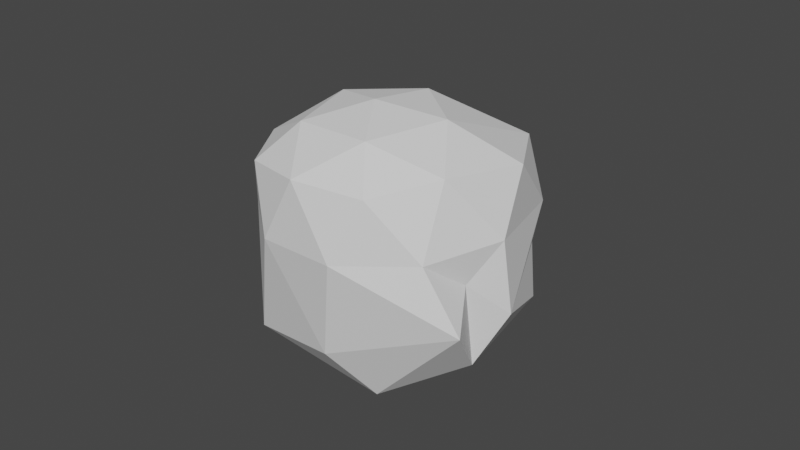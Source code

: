 # Source: kamienbig.blend  (saved by Blender 3.5.10; exported with 4.5.12 LTS)
import bpy
from mathutils import Matrix  # noqa: F401  (used for matrix-valued properties, if any)

bpy.ops.wm.read_factory_settings(use_empty=True)
scene = bpy.context.scene
scene.name = 'Scene'

# ---- collections
col_collection = bpy.data.collections.new('Collection'); scene.collection.children.link(col_collection)

# ---- world
world_world = bpy.data.worlds.new('World'); scene.world = world_world
world_world.use_nodes = True; world_world.node_tree.nodes.clear()
_N = world_world.node_tree.nodes; _L = world_world.node_tree.links
n0 = _N.new('ShaderNodeOutputWorld'); n0.name = 'World Output'; n0.location = (300, 300)
n1 = _N.new('ShaderNodeBackground'); n1.name = 'Background'; n1.location = (10, 300)
n1.inputs[0].default_value = (0.05088, 0.05088, 0.05088, 1.0)
_L.new(n1.outputs[0], n0.inputs[0])
n0.is_active_output = True
world_world.color = (0.05088, 0.05088, 0.05088)
world_world.use_sun_shadow = False
world_world.sun_shadow_jitter_overblur = 0.0

# ---- meshes
me_icosphere = bpy.data.meshes.new('Icosphere')
me_icosphere.from_pydata([(-0.01494, -0.07221, -0.4061), (0.8892, -0.8614, 0.1363), (-0.3556, -1.109, -0.0335), (-1.133, -0.0435, 0.002865), (-0.3201, 1.172, 0.1203), (1.045, 0.7416, 0.2105), (0.3958, -1.174, 1.544), (-1.008, -0.5798, 1.524), (-0.9065, 0.674, 0.9305), (0.3257, 1.176, 1.209), (1.486, -0.3477, 1.099), (-0.1349, 0.1447, 2.123), (-0.217, -0.6903, -0.3199), (0.5213, -0.4519, -0.3043), (0.4335, -1.129, 0.01466), (1.211, 0.04491, 0.1063), (0.5206, 0.3216, -0.2732), (-0.6739, -0.06416, -0.2986), (-0.8741, -0.6734, -0.07954), (-0.218, 0.5612, -0.2697), (-0.8751, 0.5781, -0.02928), (0.587, 1.19, 0.2376), (1.194, -0.3949, 0.5675), (1.202, 0.4215, 1.244), (-0.000508, -1.259, 0.5229), (1.016, -1.127, 1.009), (-1.196, -0.3929, 0.5478), (-0.7391, -1.019, 0.5264), (-0.7408, 1.006, 0.6078), (-1.197, 0.3805, 0.5789), (0.736, 1.005, 0.6199), (0.2694, 1.297, 0.7541), (1.227, -0.4644, 1.674), (-0.3872, -1.287, 1.617), (-1.355, 0.6442, 1.171), (-0.7505, 1.02, 1.317), (0.8454, 1.074, 1.123), (0.1662, -0.7216, 1.984), (0.8412, 0.2248, 1.758), (-0.8897, -0.2003, 2.042), (-0.8511, 0.6622, 1.765), (0.1971, 1.166, 1.724)], [], [(0, 13, 12), (1, 13, 15), (0, 12, 17), (0, 17, 19), (0, 19, 16), (1, 15, 22), (2, 14, 24), (3, 18, 26), (4, 20, 28), (5, 21, 30), (1, 22, 25), (2, 24, 27), (3, 26, 29), (4, 28, 31), (5, 30, 23), (6, 32, 37), (7, 33, 39), (8, 34, 40), (9, 35, 41), (10, 36, 38), (38, 41, 11), (38, 36, 41), (36, 9, 41), (41, 40, 11), (41, 35, 40), (35, 8, 40), (40, 39, 11), (40, 34, 39), (34, 7, 39), (39, 37, 11), (39, 33, 37), (33, 6, 37), (37, 38, 11), (37, 32, 38), (32, 10, 38), (23, 36, 10), (23, 30, 36), (30, 9, 36), (31, 35, 9), (31, 28, 35), (28, 8, 35), (29, 34, 8), (29, 26, 34), (26, 7, 34), (27, 33, 7), (27, 24, 33), (24, 6, 33), (25, 32, 6), (25, 22, 32), (22, 10, 32), (30, 31, 9), (30, 21, 31), (21, 4, 31), (28, 29, 8), (28, 20, 29), (20, 3, 29), (26, 27, 7), (26, 18, 27), (18, 2, 27), (24, 25, 6), (24, 14, 25), (14, 1, 25), (22, 23, 10), (22, 15, 23), (15, 5, 23), (16, 21, 5), (16, 19, 21), (19, 4, 21), (19, 20, 4), (19, 17, 20), (17, 3, 20), (17, 18, 3), (17, 12, 18), (12, 2, 18), (15, 16, 5), (15, 13, 16), (13, 0, 16), (12, 14, 2), (12, 13, 14), (13, 1, 14)])
_uv = me_icosphere.uv_layers.new(name='UVMap')
_uv.uv.foreach_set('vector', [0.1818, 0.0, 0.2273, 0.07873, 0.1364, 0.07873, 0.2727, 0.1575, 0.3182, 0.07873, 0.3636, 0.1575, 0.9091, 0.0, 0.9545, 0.07873, 0.8636, 0.07873, 0.7273, 0.0, 0.7727, 0.07873, 0.6818, 0.07873, 0.5455, 0.0, 0.5909, 0.07873, 0.5, 0.07873, 0.2727, 0.1575, 0.3636, 0.1575, 0.3182, 0.2362, 0.09091, 0.1575, 0.1818, 0.1575, 0.1364, 0.2362, 0.8182, 0.1575, 0.9091, 0.1575, 0.8636, 0.2362, 0.6364, 0.1575, 0.7273, 0.1575, 0.6818, 0.2362, 0.4545, 0.1575, 0.5455, 0.1575, 0.5, 0.2362, 0.2727, 0.1575, 0.3182, 0.2362, 0.2273, 0.2362, 0.09091, 0.1575, 0.1364, 0.2362, 0.04546, 0.2362, 0.8182, 0.1575, 0.8636, 0.2362, 0.7727, 0.2362, 0.6364, 0.1575, 0.6818, 0.2362, 0.5909, 0.2362, 0.4545, 0.1575, 0.5, 0.2362, 0.4091, 0.2362, 0.1818, 0.3149, 0.2727, 0.3149, 0.2273, 0.3937, 0.0, 0.3149, 0.09091, 0.3149, 0.04546, 0.3937, 0.7273, 0.3149, 0.8182, 0.3149, 0.7727, 0.3937, 0.5455, 0.3149, 0.6364, 0.3149, 0.5909, 0.3937, 0.3636, 0.3149, 0.4545, 0.3149, 0.4091, 0.3937, 0.4091, 0.3937, 0.5, 0.3937, 0.4545, 0.4724, 0.4091, 0.3937, 0.4545, 0.3149, 0.5, 0.3937, 0.4545, 0.3149, 0.5455, 0.3149, 0.5, 0.3937, 0.5909, 0.3937, 0.6818, 0.3937, 0.6364, 0.4724, 0.5909, 0.3937, 0.6364, 0.3149, 0.6818, 0.3937, 0.6364, 0.3149, 0.7273, 0.3149, 0.6818, 0.3937, 0.7727, 0.3937, 0.8636, 0.3937, 0.8182, 0.4724, 0.7727, 0.3937, 0.8182, 0.3149, 0.8636, 0.3937, 0.8182, 0.3149, 0.9091, 0.3149, 0.8636, 0.3937, 0.04546, 0.3937, 0.1364, 0.3937, 0.09091, 0.4724, 0.04546, 0.3937, 0.09091, 0.3149, 0.1364, 0.3937, 0.09091, 0.3149, 0.1818, 0.3149, 0.1364, 0.3937, 0.2273, 0.3937, 0.3182, 0.3937, 0.2727, 0.4724, 0.2273, 0.3937, 0.2727, 0.3149, 0.3182, 0.3937, 0.2727, 0.3149, 0.3636, 0.3149, 0.3182, 0.3937, 0.4091, 0.2362, 0.4545, 0.3149, 0.3636, 0.3149, 0.4091, 0.2362, 0.5, 0.2362, 0.4545, 0.3149, 0.5, 0.2362, 0.5455, 0.3149, 0.4545, 0.3149, 0.5909, 0.2362, 0.6364, 0.3149, 0.5455, 0.3149, 0.5909, 0.2362, 0.6818, 0.2362, 0.6364, 0.3149, 0.6818, 0.2362, 0.7273, 0.3149, 0.6364, 0.3149, 0.7727, 0.2362, 0.8182, 0.3149, 0.7273, 0.3149, 0.7727, 0.2362, 0.8636, 0.2362, 0.8182, 0.3149, 0.8636, 0.2362, 0.9091, 0.3149, 0.8182, 0.3149, 0.04546, 0.2362, 0.09091, 0.3149, 0.0, 0.3149, 0.04546, 0.2362, 0.1364, 0.2362, 0.09091, 0.3149, 0.1364, 0.2362, 0.1818, 0.3149, 0.09091, 0.3149, 0.2273, 0.2362, 0.2727, 0.3149, 0.1818, 0.3149, 0.2273, 0.2362, 0.3182, 0.2362, 0.2727, 0.3149, 0.3182, 0.2362, 0.3636, 0.3149, 0.2727, 0.3149, 0.5, 0.2362, 0.5909, 0.2362, 0.5455, 0.3149, 0.5, 0.2362, 0.5455, 0.1575, 0.5909, 0.2362, 0.5455, 0.1575, 0.6364, 0.1575, 0.5909, 0.2362, 0.6818, 0.2362, 0.7727, 0.2362, 0.7273, 0.3149, 0.6818, 0.2362, 0.7273, 0.1575, 0.7727, 0.2362, 0.7273, 0.1575, 0.8182, 0.1575, 0.7727, 0.2362, 0.8636, 0.2362, 0.9545, 0.2362, 0.9091, 0.3149, 0.8636, 0.2362, 0.9091, 0.1575, 0.9545, 0.2362, 0.9091, 0.1575, 1.0, 0.1575, 0.9545, 0.2362, 0.1364, 0.2362, 0.2273, 0.2362, 0.1818, 0.3149, 0.1364, 0.2362, 0.1818, 0.1575, 0.2273, 0.2362, 0.1818, 0.1575, 0.2727, 0.1575, 0.2273, 0.2362, 0.3182, 0.2362, 0.4091, 0.2362, 0.3636, 0.3149, 0.3182, 0.2362, 0.3636, 0.1575, 0.4091, 0.2362, 0.3636, 0.1575, 0.4545, 0.1575, 0.4091, 0.2362, 0.5, 0.07873, 0.5455, 0.1575, 0.4545, 0.1575, 0.5, 0.07873, 0.5909, 0.07873, 0.5455, 0.1575, 0.5909, 0.07873, 0.6364, 0.1575, 0.5455, 0.1575, 0.6818, 0.07873, 0.7273, 0.1575, 0.6364, 0.1575, 0.6818, 0.07873, 0.7727, 0.07873, 0.7273, 0.1575, 0.7727, 0.07873, 0.8182, 0.1575, 0.7273, 0.1575, 0.8636, 0.07873, 0.9091, 0.1575, 0.8182, 0.1575, 0.8636, 0.07873, 0.9545, 0.07873, 0.9091, 0.1575, 0.9545, 0.07873, 1.0, 0.1575, 0.9091, 0.1575, 0.3636, 0.1575, 0.4091, 0.07873, 0.4545, 0.1575, 0.3636, 0.1575, 0.3182, 0.07873, 0.4091, 0.07873, 0.3182, 0.07873, 0.3636, 0.0, 0.4091, 0.07873, 0.1364, 0.07873, 0.1818, 0.1575, 0.09091, 0.1575, 0.1364, 0.07873, 0.2273, 0.07873, 0.1818, 0.1575, 0.2273, 0.07873, 0.2727, 0.1575, 0.1818, 0.1575])
me_icosphere.update()

# ---- objects
ob_icosphere = bpy.data.objects.new('Icosphere', me_icosphere)

# ---- transforms, parenting, visibility, modifiers, constraints
ob_icosphere.location = (-1.524, 0.5351, 1.697)
ob_icosphere.rotation_euler = (3.041, -0.02059, 2.137)

# ---- collection membership
col_collection.objects.link(ob_icosphere)

# ---- scene / render settings (as saved in the file)
scene.frame_start = 1; scene.frame_end = 250; scene.frame_set(1)
scene.render.engine = 'BLENDER_EEVEE_NEXT'
scene.cycles.sampling_pattern = 'TABULATED_SOBOL'
scene.view_settings.view_transform = 'Filmic'
bpy.context.view_layer.update()

# ---- added for rendering (the .blend has no active camera and no usable light): camera, sun
cam_auto = bpy.data.cameras.new('AutoCamera')
cam_auto.lens = 50.0
cam_auto.sensor_width = 36.0
cam_auto.clip_end = 1000.0
ob_auto_camera = bpy.data.objects.new('AutoCamera', cam_auto)
scene.collection.objects.link(ob_auto_camera)
ob_auto_camera.location = (4.26527, -6.25413, 5.45007)
ob_auto_camera.rotation_euler = (1.09748, -7.21219e-08, 0.694738)
scene.camera = ob_auto_camera
light_auto_sun = bpy.data.lights.new('AutoSun', 'SUN')
light_auto_sun.energy = 3.0
light_auto_sun.angle = 0.0523599
ob_auto_sun = bpy.data.objects.new('AutoSun', light_auto_sun)
scene.collection.objects.link(ob_auto_sun)
ob_auto_sun.rotation_euler = (0.872665, 0.174533, 0.523599)
bpy.context.view_layer.update()
